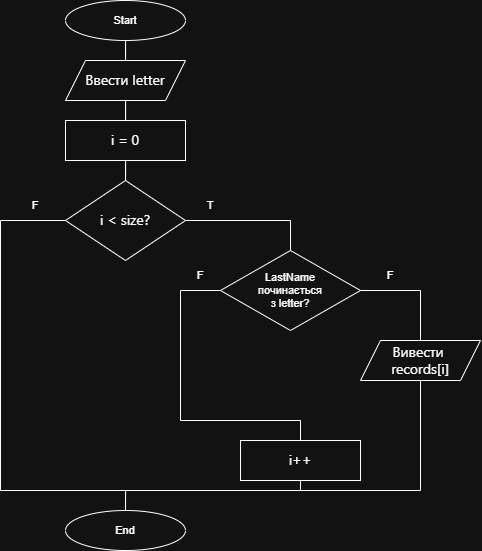

The diagram above was exported from draw.io. Its source (the exported page's mxGraphModel, read from the mxfile embedded in the PNG):
<mxGraphModel dx="992" dy="502" grid="1" gridSize="10" guides="1" tooltips="1" connect="1" arrows="1" fold="1" page="1" pageScale="1" pageWidth="827" pageHeight="1169" math="0" shadow="0">
  <root>
    <mxCell id="0" />
    <mxCell id="1" parent="0" />
    <mxCell id="qaW5kzGcAzx5LciE2asI-106" edge="1" parent="1" source="qaW5kzGcAzx5LciE2asI-39" style="edgeStyle=orthogonalEdgeStyle;shape=connector;rounded=0;orthogonalLoop=1;jettySize=auto;html=1;entryX=0.5;entryY=0;entryDx=0;entryDy=0;strokeColor=default;align=center;verticalAlign=middle;fontFamily=Helvetica;fontSize=11;fontColor=default;labelBackgroundColor=default;endArrow=none;endFill=0;" target="qaW5kzGcAzx5LciE2asI-105">
      <mxGeometry relative="1" as="geometry" />
    </mxCell>
    <mxCell id="qaW5kzGcAzx5LciE2asI-39" parent="1" style="ellipse;whiteSpace=wrap;html=1;fontFamily=Helvetica;fontSize=11;fontColor=default;labelBackgroundColor=default;" value="Start" vertex="1">
      <mxGeometry height="40" width="120" x="315" y="10" as="geometry" />
    </mxCell>
    <mxCell id="qaW5kzGcAzx5LciE2asI-108" edge="1" parent="1" source="qaW5kzGcAzx5LciE2asI-105" style="edgeStyle=orthogonalEdgeStyle;shape=connector;rounded=0;orthogonalLoop=1;jettySize=auto;html=1;entryX=0.5;entryY=0;entryDx=0;entryDy=0;strokeColor=default;align=center;verticalAlign=middle;fontFamily=Helvetica;fontSize=11;fontColor=default;labelBackgroundColor=default;endArrow=none;endFill=0;" target="qaW5kzGcAzx5LciE2asI-107">
      <mxGeometry relative="1" as="geometry" />
    </mxCell>
    <mxCell id="qaW5kzGcAzx5LciE2asI-105" parent="1" style="shape=parallelogram;perimeter=parallelogramPerimeter;whiteSpace=wrap;html=1;fixedSize=1;fontFamily=Helvetica;fontSize=11;fontColor=default;labelBackgroundColor=default;" value="&lt;span style=&quot;font-family: &amp;quot;Anthropic Sans&amp;quot;, -apple-system, BlinkMacSystemFont, &amp;quot;Segoe UI&amp;quot;, sans-serif; font-size: 14px; text-align: start; text-wrap-mode: nowrap; line-height: 100%;&quot;&gt;Ввести letter&lt;/span&gt;" vertex="1">
      <mxGeometry height="40" width="120" x="315" y="70" as="geometry" />
    </mxCell>
    <mxCell id="qaW5kzGcAzx5LciE2asI-110" edge="1" parent="1" source="qaW5kzGcAzx5LciE2asI-107" style="edgeStyle=orthogonalEdgeStyle;shape=connector;rounded=0;orthogonalLoop=1;jettySize=auto;html=1;entryX=0.5;entryY=0;entryDx=0;entryDy=0;strokeColor=default;align=center;verticalAlign=middle;fontFamily=Helvetica;fontSize=11;fontColor=default;labelBackgroundColor=default;endArrow=none;endFill=0;" target="qaW5kzGcAzx5LciE2asI-109">
      <mxGeometry relative="1" as="geometry" />
    </mxCell>
    <mxCell id="qaW5kzGcAzx5LciE2asI-107" parent="1" style="rounded=0;whiteSpace=wrap;html=1;fontFamily=Helvetica;fontSize=11;fontColor=default;labelBackgroundColor=default;" value="&lt;span style=&quot;font-family: &amp;quot;Anthropic Sans&amp;quot;, -apple-system, BlinkMacSystemFont, &amp;quot;Segoe UI&amp;quot;, sans-serif; font-size: 14px; text-align: start; text-wrap-mode: nowrap;&quot;&gt;i = 0&lt;/span&gt;" vertex="1">
      <mxGeometry height="40" width="120" x="315" y="130" as="geometry" />
    </mxCell>
    <mxCell id="qaW5kzGcAzx5LciE2asI-112" edge="1" parent="1" source="qaW5kzGcAzx5LciE2asI-109" style="edgeStyle=orthogonalEdgeStyle;shape=connector;rounded=0;orthogonalLoop=1;jettySize=auto;html=1;entryX=0.5;entryY=0;entryDx=0;entryDy=0;strokeColor=default;align=center;verticalAlign=middle;fontFamily=Helvetica;fontSize=11;fontColor=default;labelBackgroundColor=default;endArrow=none;endFill=0;" target="qaW5kzGcAzx5LciE2asI-111">
      <mxGeometry relative="1" as="geometry" />
    </mxCell>
    <mxCell id="qaW5kzGcAzx5LciE2asI-120" edge="1" parent="1" source="qaW5kzGcAzx5LciE2asI-109" style="edgeStyle=orthogonalEdgeStyle;shape=connector;rounded=0;orthogonalLoop=1;jettySize=auto;html=1;entryX=0.5;entryY=0;entryDx=0;entryDy=0;strokeColor=default;align=center;verticalAlign=middle;fontFamily=Helvetica;fontSize=11;fontColor=default;labelBackgroundColor=default;endArrow=none;endFill=0;" target="qaW5kzGcAzx5LciE2asI-118">
      <mxGeometry relative="1" as="geometry">
        <Array as="points">
          <mxPoint x="250" y="230" />
          <mxPoint x="250" y="500" />
          <mxPoint x="375" y="500" />
        </Array>
      </mxGeometry>
    </mxCell>
    <mxCell id="qaW5kzGcAzx5LciE2asI-109" parent="1" style="rhombus;whiteSpace=wrap;html=1;fontFamily=Helvetica;fontSize=11;fontColor=default;labelBackgroundColor=default;" value="&lt;span style=&quot;font-family: &amp;quot;Anthropic Sans&amp;quot;, -apple-system, BlinkMacSystemFont, &amp;quot;Segoe UI&amp;quot;, sans-serif; font-size: 14px; text-align: start; text-wrap-mode: nowrap;&quot;&gt;i &amp;lt; size?&lt;/span&gt;" vertex="1">
      <mxGeometry height="80" width="120" x="315" y="190" as="geometry" />
    </mxCell>
    <mxCell id="qaW5kzGcAzx5LciE2asI-114" edge="1" parent="1" source="qaW5kzGcAzx5LciE2asI-111" style="edgeStyle=orthogonalEdgeStyle;shape=connector;rounded=0;orthogonalLoop=1;jettySize=auto;html=1;entryX=0.5;entryY=0;entryDx=0;entryDy=0;strokeColor=default;align=center;verticalAlign=middle;fontFamily=Helvetica;fontSize=11;fontColor=default;labelBackgroundColor=default;endArrow=none;endFill=0;" target="qaW5kzGcAzx5LciE2asI-113">
      <mxGeometry relative="1" as="geometry">
        <Array as="points">
          <mxPoint x="670" y="300" />
        </Array>
      </mxGeometry>
    </mxCell>
    <mxCell id="qaW5kzGcAzx5LciE2asI-117" edge="1" parent="1" source="qaW5kzGcAzx5LciE2asI-111" style="edgeStyle=orthogonalEdgeStyle;shape=connector;rounded=0;orthogonalLoop=1;jettySize=auto;html=1;entryX=0.5;entryY=0;entryDx=0;entryDy=0;strokeColor=default;align=center;verticalAlign=middle;fontFamily=Helvetica;fontSize=11;fontColor=default;labelBackgroundColor=default;endArrow=none;endFill=0;" target="qaW5kzGcAzx5LciE2asI-115">
      <mxGeometry relative="1" as="geometry">
        <Array as="points">
          <mxPoint x="430" y="300" />
          <mxPoint x="430" y="430" />
          <mxPoint x="550" y="430" />
        </Array>
      </mxGeometry>
    </mxCell>
    <mxCell id="qaW5kzGcAzx5LciE2asI-111" parent="1" style="rhombus;whiteSpace=wrap;html=1;fontFamily=Helvetica;fontSize=11;fontColor=default;labelBackgroundColor=default;" value="LastName&lt;div&gt;&amp;nbsp;починається&amp;nbsp;&lt;/div&gt;&lt;div&gt;з letter?&lt;/div&gt;" vertex="1">
      <mxGeometry height="80" width="140" x="470" y="260" as="geometry" />
    </mxCell>
    <mxCell id="qaW5kzGcAzx5LciE2asI-125" edge="1" parent="1" source="qaW5kzGcAzx5LciE2asI-113" style="edgeStyle=orthogonalEdgeStyle;shape=connector;rounded=0;orthogonalLoop=1;jettySize=auto;html=1;entryX=0.5;entryY=0;entryDx=0;entryDy=0;strokeColor=default;align=center;verticalAlign=middle;fontFamily=Helvetica;fontSize=11;fontColor=default;labelBackgroundColor=default;endArrow=none;endFill=0;" target="qaW5kzGcAzx5LciE2asI-118">
      <mxGeometry relative="1" as="geometry">
        <Array as="points">
          <mxPoint x="670" y="500" />
          <mxPoint x="375" y="500" />
        </Array>
      </mxGeometry>
    </mxCell>
    <mxCell id="qaW5kzGcAzx5LciE2asI-113" parent="1" style="shape=parallelogram;perimeter=parallelogramPerimeter;whiteSpace=wrap;html=1;fixedSize=1;fontFamily=Helvetica;fontSize=11;fontColor=default;labelBackgroundColor=default;" value="&lt;span style=&quot;font-family: &amp;quot;Anthropic Sans&amp;quot;, -apple-system, BlinkMacSystemFont, &amp;quot;Segoe UI&amp;quot;, sans-serif; font-size: 14px; text-align: start; text-wrap-mode: nowrap;&quot;&gt;Вивести&amp;nbsp;&lt;/span&gt;&lt;div&gt;&lt;span style=&quot;font-family: &amp;quot;Anthropic Sans&amp;quot;, -apple-system, BlinkMacSystemFont, &amp;quot;Segoe UI&amp;quot;, sans-serif; font-size: 14px; text-align: start; text-wrap-mode: nowrap;&quot;&gt;records[i]&lt;/span&gt;&lt;/div&gt;" vertex="1">
      <mxGeometry height="40" width="120" x="610" y="350" as="geometry" />
    </mxCell>
    <mxCell id="qaW5kzGcAzx5LciE2asI-119" edge="1" parent="1" source="qaW5kzGcAzx5LciE2asI-115" style="edgeStyle=orthogonalEdgeStyle;shape=connector;rounded=0;orthogonalLoop=1;jettySize=auto;html=1;entryX=0.5;entryY=0;entryDx=0;entryDy=0;strokeColor=default;align=center;verticalAlign=middle;fontFamily=Helvetica;fontSize=11;fontColor=default;labelBackgroundColor=default;endArrow=none;endFill=0;" target="qaW5kzGcAzx5LciE2asI-118">
      <mxGeometry relative="1" as="geometry">
        <Array as="points">
          <mxPoint x="550" y="500" />
          <mxPoint x="375" y="500" />
        </Array>
      </mxGeometry>
    </mxCell>
    <mxCell id="qaW5kzGcAzx5LciE2asI-115" parent="1" style="rounded=0;whiteSpace=wrap;html=1;fontFamily=Helvetica;fontSize=11;fontColor=default;labelBackgroundColor=default;" value="&lt;div style=&quot;text-align: start;&quot;&gt;&lt;span style=&quot;background-color: light-dark(#ffffff, var(--ge-dark-color, #121212)); color: light-dark(rgb(0, 0, 0), rgb(255, 255, 255)); font-size: 14px; text-wrap-mode: nowrap;&quot;&gt;&lt;font face=&quot;Anthropic Sans, -apple-system, BlinkMacSystemFont, Segoe UI, sans-serif&quot;&gt;i++&lt;/font&gt;&lt;/span&gt;&lt;/div&gt;" vertex="1">
      <mxGeometry height="40" width="120" x="490" y="450" as="geometry" />
    </mxCell>
    <mxCell id="qaW5kzGcAzx5LciE2asI-118" parent="1" style="ellipse;whiteSpace=wrap;html=1;fontFamily=Helvetica;fontSize=11;fontColor=default;labelBackgroundColor=default;" value="End" vertex="1">
      <mxGeometry height="40" width="120" x="315" y="520" as="geometry" />
    </mxCell>
    <mxCell id="qaW5kzGcAzx5LciE2asI-121" parent="1" style="text;html=1;whiteSpace=wrap;strokeColor=none;fillColor=none;align=center;verticalAlign=middle;rounded=0;fontFamily=Helvetica;fontSize=11;fontColor=default;labelBackgroundColor=default;" value="F" vertex="1">
      <mxGeometry height="30" width="60" x="255" y="200" as="geometry" />
    </mxCell>
    <mxCell id="qaW5kzGcAzx5LciE2asI-122" parent="1" style="text;html=1;whiteSpace=wrap;strokeColor=none;fillColor=none;align=center;verticalAlign=middle;rounded=0;fontFamily=Helvetica;fontSize=11;fontColor=default;labelBackgroundColor=default;" value="F" vertex="1">
      <mxGeometry height="30" width="60" x="420" y="270" as="geometry" />
    </mxCell>
    <mxCell id="qaW5kzGcAzx5LciE2asI-123" parent="1" style="text;html=1;whiteSpace=wrap;strokeColor=none;fillColor=none;align=center;verticalAlign=middle;rounded=0;fontFamily=Helvetica;fontSize=11;fontColor=default;labelBackgroundColor=default;" value="T" vertex="1">
      <mxGeometry height="30" width="60" x="430" y="200" as="geometry" />
    </mxCell>
    <mxCell id="qaW5kzGcAzx5LciE2asI-124" parent="1" style="text;html=1;whiteSpace=wrap;strokeColor=none;fillColor=none;align=center;verticalAlign=middle;rounded=0;fontFamily=Helvetica;fontSize=11;fontColor=default;labelBackgroundColor=default;" value="F" vertex="1">
      <mxGeometry height="30" width="60" x="610" y="270" as="geometry" />
    </mxCell>
  </root>
</mxGraphModel>